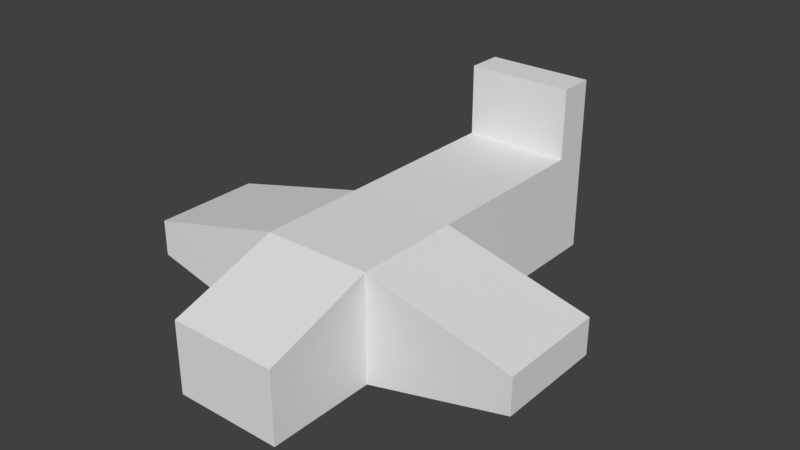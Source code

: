 # Source: Plane1Simple.blend  (saved by Blender 2.79.0; exported with 4.5.12 LTS)
import bpy
from mathutils import Matrix  # noqa: F401  (used for matrix-valued properties, if any)

bpy.ops.wm.read_factory_settings(use_empty=True)
scene = bpy.context.scene
scene.name = 'Scene'

# ---- collections
col_collection_1 = bpy.data.collections.new('Collection 1'); scene.collection.children.link(col_collection_1)

# ---- materials (node trees are filled in below, after node groups)
mat_material = bpy.data.materials.new('Material')
mat_material.alpha_threshold = 0.0
mat_material.use_transparent_shadow = False
mat_material.roughness = 0.5
mat_material.line_color = (0.0, 0.0, 0.0, 1.0)

# ---- material node trees

# ---- world
world_world = bpy.data.worlds.new('World'); scene.world = world_world
world_world.color = (0.05088, 0.05088, 0.05088)
world_world.use_sun_shadow = False
world_world.sun_shadow_jitter_overblur = 0.0
world_world.cycles.sampling_method = 'MANUAL'

# ---- meshes
me_cube = bpy.data.meshes.new('Cube')
me_cube.from_pydata([(0.3, 0.3, 0.0), (0.3, -0.3, 0.0), (-0.3, -0.3, 0.0), (-0.3, 0.3, 0.0), (0.3, 0.3, 0.6), (0.3, -0.3, 0.6), (-0.3, -0.3, 0.6), (-0.3, 0.3, 0.6), (-1.1, -0.3, 0.2), (-1.1, 0.3, 0.2), (-1.1, -0.3, 0.4), (-1.1, 0.3, 0.4), (1.1, 0.3, 0.2), (1.1, -0.3, 0.2), (1.1, 0.3, 0.4), (1.1, -0.3, 0.4), (0.3, -1.3, -3.576e-07), (-0.3, -1.3, -3.576e-07), (0.3, -1.3, 0.6), (-0.3, -1.3, 0.6), (0.3, 0.9, 1.192e-07), (-0.3, 0.9, 1.192e-07), (0.3, 0.9, 0.4), (-0.3, 0.9, 0.4), (0.3, -1.5, -4.768e-07), (-0.3, -1.5, -4.768e-07), (0.3, -1.5, 0.6), (-0.3, -1.5, 0.6), (0.3, -1.3, 1.0), (-0.3, -1.3, 1.0), (0.3, -1.5, 1.0), (-0.3, -1.5, 1.0)], [], [(0, 1, 2, 3), (4, 7, 6, 5), (5, 1, 13, 15), (1, 5, 18, 16), (6, 7, 11, 10), (4, 0, 20, 22), (8, 10, 11, 9), (7, 3, 9, 11), (3, 2, 8, 9), (2, 6, 10, 8), (12, 14, 15, 13), (0, 4, 14, 12), (1, 0, 12, 13), (4, 5, 15, 14), (19, 27, 31, 29), (2, 1, 16, 17), (5, 6, 19, 18), (6, 2, 17, 19), (22, 20, 21, 23), (7, 4, 22, 23), (3, 7, 23, 21), (0, 3, 21, 20), (24, 26, 27, 25), (16, 18, 26, 24), (19, 17, 25, 27), (17, 16, 24, 25), (28, 29, 31, 30), (18, 19, 29, 28), (26, 18, 28, 30), (27, 26, 30, 31)])
me_cube.materials.append(mat_material)
me_cube.use_remesh_preserve_volume = False
me_cube.use_remesh_preserve_attributes = False
me_cube.use_mirror_vertex_groups = False
me_cube.update()

# ---- objects
ob_cube = bpy.data.objects.new('Cube', me_cube)

# ---- transforms, parenting, visibility, modifiers, constraints
ob_cube.location = (0.0, 0.0, 0.0)
ob_cube.rotation_euler = (0.0, -0.0, -3.142)
ob_cube.scale = (0.5, 0.5, 0.5)
ob_cube.lock_rotations_4d = False
ob_cube.empty_display_type = 'ARROWS'
ob_cube.lineart.crease_threshold = 0.0

# ---- collection membership
col_collection_1.objects.link(ob_cube)

# ---- scene / render settings (as saved in the file)
scene.frame_start = 1; scene.frame_end = 250; scene.frame_set(1)
scene.render.engine = 'BLENDER_EEVEE_NEXT'
scene.render.resolution_percentage = 50
scene.render.dither_intensity = 0.0
scene.cycles.use_denoising = False
scene.cycles.samples = 128
scene.cycles.sampling_pattern = 'TABULATED_SOBOL'
scene.cycles.use_adaptive_sampling = False
scene.cycles.use_light_tree = False
scene.cycles.blur_glossy = 0.0
scene.cycles.sample_clamp_indirect = 0.0
scene.view_settings.view_transform = 'Standard'
bpy.context.view_layer.update()

# ---- added for rendering (the .blend has no active camera and no usable light): camera, sun
cam_auto = bpy.data.cameras.new('AutoCamera')
cam_auto.lens = 50.0
cam_auto.sensor_width = 36.0
cam_auto.clip_end = 1000.0
ob_auto_camera = bpy.data.objects.new('AutoCamera', cam_auto)
scene.collection.objects.link(ob_auto_camera)
ob_auto_camera.location = (1.5756, -1.74072, 1.51048)
ob_auto_camera.rotation_euler = (1.09748, -7.21219e-08, 0.694738)
scene.camera = ob_auto_camera
light_auto_sun = bpy.data.lights.new('AutoSun', 'SUN')
light_auto_sun.energy = 3.0
light_auto_sun.angle = 0.0523599
ob_auto_sun = bpy.data.objects.new('AutoSun', light_auto_sun)
scene.collection.objects.link(ob_auto_sun)
ob_auto_sun.rotation_euler = (0.872665, 0.174533, 0.523599)
bpy.context.view_layer.update()
